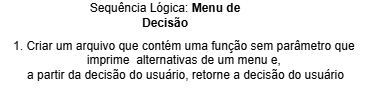

The diagram above was exported from draw.io. Its source (the exported page's mxGraphModel, read from the mxfile embedded in the PNG):
<mxGraphModel dx="819" dy="474" grid="1" gridSize="10" guides="1" tooltips="1" connect="1" arrows="1" fold="1" page="1" pageScale="1" pageWidth="827" pageHeight="1169" math="0" shadow="0">
  <root>
    <mxCell id="0" />
    <mxCell id="1" parent="0" />
    <mxCell id="alxiDKHaM3ujg8V6MvtK-1" value="Sequência Lógica: &lt;b&gt;Menu de Decisão&lt;/b&gt;" style="text;html=1;align=center;verticalAlign=middle;whiteSpace=wrap;rounded=0;" vertex="1" parent="1">
      <mxGeometry x="90" y="60" width="170" height="30" as="geometry" />
    </mxCell>
    <mxCell id="alxiDKHaM3ujg8V6MvtK-2" value="1. Criar um arquivo que contém uma função sem parâmetro que&amp;nbsp;&lt;div&gt;imprime&amp;nbsp;&amp;nbsp;&lt;span style=&quot;background-color: initial;&quot;&gt;alternativas de um menu e,&amp;nbsp;&lt;/span&gt;&lt;/div&gt;&lt;div&gt;&lt;span style=&quot;background-color: initial;&quot;&gt;a partir da decisão do usuário, retorne a decisão do usuário&lt;/span&gt;&lt;/div&gt;" style="text;html=1;align=center;verticalAlign=middle;resizable=0;points=[];autosize=1;strokeColor=none;fillColor=none;" vertex="1" parent="1">
      <mxGeometry x="10" y="90" width="370" height="60" as="geometry" />
    </mxCell>
  </root>
</mxGraphModel>